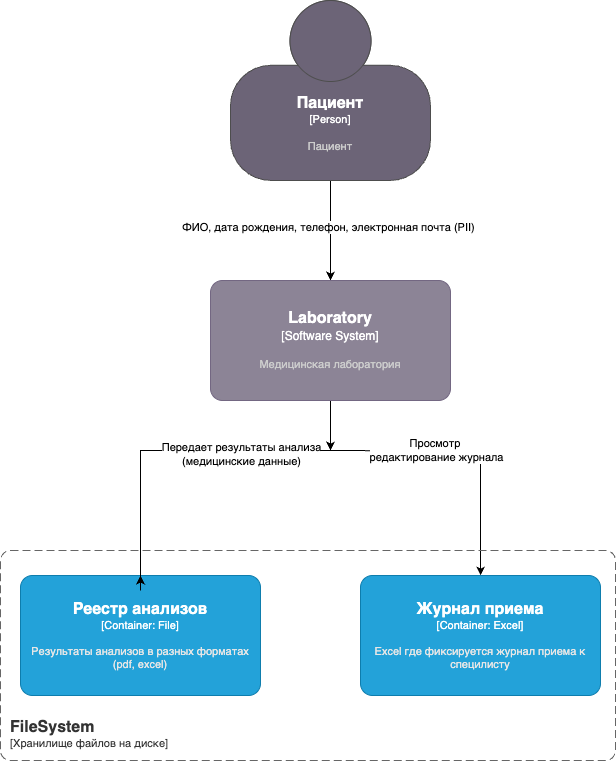

The diagram above was exported from draw.io. Its source (the exported page's mxGraphModel, read from the mxfile embedded in the PNG):
<mxGraphModel dx="2247" dy="1336" grid="1" gridSize="10" guides="1" tooltips="1" connect="1" arrows="1" fold="1" page="1" pageScale="1" pageWidth="827" pageHeight="1169" math="0" shadow="0">
  <root>
    <mxCell id="0" />
    <mxCell id="1" parent="0" />
    <mxCell id="HKbd9aJAuYiLU5_s2Mom-3" style="edgeStyle=orthogonalEdgeStyle;rounded=0;orthogonalLoop=1;jettySize=auto;html=1;" edge="1" parent="1" source="HKbd9aJAuYiLU5_s2Mom-1" target="HKbd9aJAuYiLU5_s2Mom-23">
      <mxGeometry relative="1" as="geometry">
        <mxPoint x="400" y="280" as="targetPoint" />
      </mxGeometry>
    </mxCell>
    <mxCell id="HKbd9aJAuYiLU5_s2Mom-9" value="ФИО, дата рождения, телефон, электронная почта (PII)" style="edgeLabel;html=1;align=center;verticalAlign=middle;resizable=0;points=[];" vertex="1" connectable="0" parent="HKbd9aJAuYiLU5_s2Mom-3">
      <mxGeometry x="-0.0963" y="-3" relative="1" as="geometry">
        <mxPoint y="1" as="offset" />
      </mxGeometry>
    </mxCell>
    <object placeholders="1" c4Name="Пациент" c4Type="Person" c4Description="Пациент" label="&lt;font style=&quot;font-size: 16px&quot;&gt;&lt;b&gt;%c4Name%&lt;/b&gt;&lt;/font&gt;&lt;div&gt;[%c4Type%]&lt;/div&gt;&lt;br&gt;&lt;div&gt;&lt;font style=&quot;font-size: 11px&quot;&gt;&lt;font color=&quot;#cccccc&quot;&gt;%c4Description%&lt;/font&gt;&lt;/div&gt;" id="HKbd9aJAuYiLU5_s2Mom-1">
      <mxCell style="html=1;fontSize=11;dashed=0;whiteSpace=wrap;fillColor=#6C6477;strokeColor=#4D4D4D;fontColor=#ffffff;shape=mxgraph.c4.person2;align=center;metaEdit=1;points=[[0.5,0,0],[1,0.5,0],[1,0.75,0],[0.75,1,0],[0.5,1,0],[0.25,1,0],[0,0.75,0],[0,0.5,0]];resizable=0;" vertex="1" parent="1">
        <mxGeometry x="300" y="10" width="200" height="180" as="geometry" />
      </mxCell>
    </object>
    <mxCell id="HKbd9aJAuYiLU5_s2Mom-8" value="Просмотр&amp;nbsp;&lt;div&gt;редактирование журнала&lt;/div&gt;" style="edgeStyle=orthogonalEdgeStyle;rounded=0;orthogonalLoop=1;jettySize=auto;html=1;" edge="1" parent="1" target="HKbd9aJAuYiLU5_s2Mom-6">
      <mxGeometry x="-0.2272" relative="1" as="geometry">
        <mxPoint x="400.1111111111113" y="460" as="sourcePoint" />
        <mxPoint as="offset" />
      </mxGeometry>
    </mxCell>
    <object placeholders="1" c4Name="FileSystem" c4Type="SystemScopeBoundary" c4Application="Хранилище файлов на диске" label="&lt;font style=&quot;font-size: 16px&quot;&gt;&lt;b&gt;&lt;div style=&quot;text-align: left&quot;&gt;%c4Name%&lt;/div&gt;&lt;/b&gt;&lt;/font&gt;&lt;div style=&quot;text-align: left&quot;&gt;[%c4Application%]&lt;/div&gt;" id="HKbd9aJAuYiLU5_s2Mom-4">
      <mxCell style="rounded=1;fontSize=11;whiteSpace=wrap;html=1;dashed=1;arcSize=20;fillColor=none;strokeColor=#666666;fontColor=#333333;labelBackgroundColor=none;align=left;verticalAlign=bottom;labelBorderColor=none;spacingTop=0;spacing=10;dashPattern=8 4;metaEdit=1;rotatable=0;perimeter=rectanglePerimeter;noLabel=0;labelPadding=0;allowArrows=0;connectable=0;expand=0;recursiveResize=0;editable=1;pointerEvents=0;absoluteArcSize=1;points=[[0.25,0,0],[0.5,0,0],[0.75,0,0],[1,0.25,0],[1,0.5,0],[1,0.75,0],[0.75,1,0],[0.5,1,0],[0.25,1,0],[0,0.75,0],[0,0.5,0],[0,0.25,0]];" vertex="1" parent="1">
        <mxGeometry x="70" y="560" width="615" height="210" as="geometry" />
      </mxCell>
    </object>
    <object placeholders="1" c4Name="Реестр анализов" c4Type="Container" c4Technology="File" c4Description="Результаты анализов в разных форматах (pdf, excel)" label="&lt;font style=&quot;font-size: 16px&quot;&gt;&lt;b&gt;%c4Name%&lt;/b&gt;&lt;/font&gt;&lt;div&gt;[%c4Type%: %c4Technology%]&lt;/div&gt;&lt;br&gt;&lt;div&gt;&lt;font style=&quot;font-size: 11px&quot;&gt;&lt;font color=&quot;#E6E6E6&quot;&gt;%c4Description%&lt;/font&gt;&lt;/div&gt;" id="HKbd9aJAuYiLU5_s2Mom-5">
      <mxCell style="rounded=1;whiteSpace=wrap;html=1;fontSize=11;labelBackgroundColor=none;fillColor=#23A2D9;fontColor=#ffffff;align=center;arcSize=10;strokeColor=#0E7DAD;metaEdit=1;resizable=0;points=[[0.25,0,0],[0.5,0,0],[0.75,0,0],[1,0.25,0],[1,0.5,0],[1,0.75,0],[0.75,1,0],[0.5,1,0],[0.25,1,0],[0,0.75,0],[0,0.5,0],[0,0.25,0]];" vertex="1" parent="1">
        <mxGeometry x="90" y="585" width="240" height="120" as="geometry" />
      </mxCell>
    </object>
    <object placeholders="1" c4Name="Журнал приема" c4Type="Container" c4Technology="Excel" c4Description="Excel где фиксируется журнал приема к специлисту" label="&lt;font style=&quot;font-size: 16px&quot;&gt;&lt;b&gt;%c4Name%&lt;/b&gt;&lt;/font&gt;&lt;div&gt;[%c4Type%: %c4Technology%]&lt;/div&gt;&lt;br&gt;&lt;div&gt;&lt;font style=&quot;font-size: 11px&quot;&gt;&lt;font color=&quot;#E6E6E6&quot;&gt;%c4Description%&lt;/font&gt;&lt;/div&gt;" id="HKbd9aJAuYiLU5_s2Mom-6">
      <mxCell style="rounded=1;whiteSpace=wrap;html=1;fontSize=11;labelBackgroundColor=none;fillColor=#23A2D9;fontColor=#ffffff;align=center;arcSize=10;strokeColor=#0E7DAD;metaEdit=1;resizable=0;points=[[0.25,0,0],[0.5,0,0],[0.75,0,0],[1,0.25,0],[1,0.5,0],[1,0.75,0],[0.75,1,0],[0.5,1,0],[0.25,1,0],[0,0.75,0],[0,0.5,0],[0,0.25,0]];" vertex="1" parent="1">
        <mxGeometry x="430" y="585" width="240" height="120" as="geometry" />
      </mxCell>
    </object>
    <mxCell id="HKbd9aJAuYiLU5_s2Mom-7" style="edgeStyle=orthogonalEdgeStyle;rounded=0;orthogonalLoop=1;jettySize=auto;html=1;entryX=0.5;entryY=0;entryDx=0;entryDy=0;entryPerimeter=0;" edge="1" parent="1" target="HKbd9aJAuYiLU5_s2Mom-5">
      <mxGeometry relative="1" as="geometry">
        <mxPoint x="400.1111111111113" y="460" as="sourcePoint" />
        <Array as="points">
          <mxPoint x="210" y="460" />
          <mxPoint x="210" y="600" />
        </Array>
      </mxGeometry>
    </mxCell>
    <mxCell id="HKbd9aJAuYiLU5_s2Mom-10" value="Передает результаты анализа&lt;br&gt;(медицинские данные)" style="edgeLabel;html=1;align=center;verticalAlign=middle;resizable=0;points=[];" vertex="1" connectable="0" parent="HKbd9aJAuYiLU5_s2Mom-7">
      <mxGeometry x="0.2339" y="-1" relative="1" as="geometry">
        <mxPoint x="101" y="-20" as="offset" />
      </mxGeometry>
    </mxCell>
    <mxCell id="HKbd9aJAuYiLU5_s2Mom-24" style="edgeStyle=orthogonalEdgeStyle;rounded=0;orthogonalLoop=1;jettySize=auto;html=1;" edge="1" parent="1" source="HKbd9aJAuYiLU5_s2Mom-23">
      <mxGeometry relative="1" as="geometry">
        <mxPoint x="400" y="460" as="targetPoint" />
      </mxGeometry>
    </mxCell>
    <object placeholders="1" c4Name="Laboratory" c4Type="Software System" c4Description="Медицинская лаборатория" label="&lt;font style=&quot;font-size: 16px&quot;&gt;&lt;b&gt;%c4Name%&lt;/b&gt;&lt;/font&gt;&lt;div&gt;[%c4Type%]&lt;/div&gt;&lt;br&gt;&lt;div&gt;&lt;font style=&quot;font-size: 11px&quot;&gt;&lt;font color=&quot;#cccccc&quot;&gt;%c4Description%&lt;/font&gt;&lt;/div&gt;" id="HKbd9aJAuYiLU5_s2Mom-23">
      <mxCell style="rounded=1;whiteSpace=wrap;html=1;labelBackgroundColor=none;fillColor=#8C8496;fontColor=#ffffff;align=center;arcSize=10;strokeColor=#736782;metaEdit=1;resizable=0;points=[[0.25,0,0],[0.5,0,0],[0.75,0,0],[1,0.25,0],[1,0.5,0],[1,0.75,0],[0.75,1,0],[0.5,1,0],[0.25,1,0],[0,0.75,0],[0,0.5,0],[0,0.25,0]];" vertex="1" parent="1">
        <mxGeometry x="280" y="290" width="240" height="120" as="geometry" />
      </mxCell>
    </object>
  </root>
</mxGraphModel>